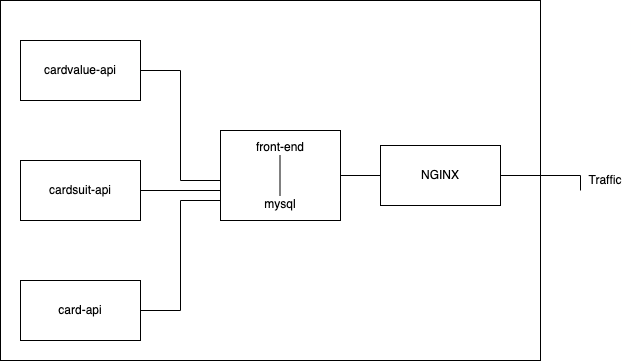

The diagram above was exported from draw.io. Its source (the exported page's mxGraphModel, read from the mxfile embedded in the PNG):
<mxGraphModel dx="946" dy="614" grid="1" gridSize="10" guides="1" tooltips="1" connect="1" arrows="1" fold="1" page="1" pageScale="1" pageWidth="827" pageHeight="1169" math="0" shadow="0">
  <root>
    <mxCell id="0" />
    <mxCell id="1" parent="0" />
    <mxCell id="XNjKdZcla80PUZ1ovDOw-7" value="" style="rounded=0;whiteSpace=wrap;html=1;" parent="1" vertex="1">
      <mxGeometry x="100" y="40" width="540" height="360" as="geometry" />
    </mxCell>
    <mxCell id="XNjKdZcla80PUZ1ovDOw-8" style="edgeStyle=orthogonalEdgeStyle;rounded=0;orthogonalLoop=1;jettySize=auto;html=1;exitX=1;exitY=0.5;exitDx=0;exitDy=0;entryX=0;entryY=0.5;entryDx=0;entryDy=0;endArrow=none;endFill=0;" parent="1" source="XNjKdZcla80PUZ1ovDOw-1" target="XNjKdZcla80PUZ1ovDOw-4" edge="1">
      <mxGeometry relative="1" as="geometry">
        <Array as="points">
          <mxPoint x="280" y="110" />
          <mxPoint x="280" y="220" />
          <mxPoint x="320" y="220" />
        </Array>
      </mxGeometry>
    </mxCell>
    <mxCell id="XNjKdZcla80PUZ1ovDOw-1" value="cardvalue-api" style="rounded=0;whiteSpace=wrap;html=1;" parent="1" vertex="1">
      <mxGeometry x="120" y="80" width="120" height="60" as="geometry" />
    </mxCell>
    <mxCell id="XNjKdZcla80PUZ1ovDOw-9" style="edgeStyle=orthogonalEdgeStyle;rounded=0;orthogonalLoop=1;jettySize=auto;html=1;exitX=1;exitY=0.5;exitDx=0;exitDy=0;endArrow=none;endFill=0;" parent="1" source="XNjKdZcla80PUZ1ovDOw-2" edge="1">
      <mxGeometry relative="1" as="geometry">
        <mxPoint x="320" y="230" as="targetPoint" />
      </mxGeometry>
    </mxCell>
    <mxCell id="XNjKdZcla80PUZ1ovDOw-2" value="cardsuit-api" style="rounded=0;whiteSpace=wrap;html=1;" parent="1" vertex="1">
      <mxGeometry x="120" y="200" width="120" height="60" as="geometry" />
    </mxCell>
    <mxCell id="XNjKdZcla80PUZ1ovDOw-10" style="edgeStyle=orthogonalEdgeStyle;rounded=0;orthogonalLoop=1;jettySize=auto;html=1;exitX=1;exitY=0.5;exitDx=0;exitDy=0;endArrow=none;endFill=0;" parent="1" source="XNjKdZcla80PUZ1ovDOw-3" edge="1">
      <mxGeometry relative="1" as="geometry">
        <mxPoint x="320" y="230" as="targetPoint" />
        <Array as="points">
          <mxPoint x="280" y="350" />
          <mxPoint x="280" y="240" />
          <mxPoint x="320" y="240" />
        </Array>
      </mxGeometry>
    </mxCell>
    <mxCell id="XNjKdZcla80PUZ1ovDOw-3" value="card-api" style="rounded=0;whiteSpace=wrap;html=1;" parent="1" vertex="1">
      <mxGeometry x="120" y="320" width="120" height="60" as="geometry" />
    </mxCell>
    <mxCell id="XNjKdZcla80PUZ1ovDOw-11" style="edgeStyle=orthogonalEdgeStyle;rounded=0;orthogonalLoop=1;jettySize=auto;html=1;exitX=1;exitY=0.5;exitDx=0;exitDy=0;entryX=0;entryY=0.5;entryDx=0;entryDy=0;endArrow=none;endFill=0;" parent="1" source="XNjKdZcla80PUZ1ovDOw-4" edge="1">
      <mxGeometry relative="1" as="geometry">
        <mxPoint x="480" y="230" as="targetPoint" />
        <Array as="points">
          <mxPoint x="480" y="215" />
        </Array>
      </mxGeometry>
    </mxCell>
    <mxCell id="XNjKdZcla80PUZ1ovDOw-4" value="front-end&lt;br&gt;&lt;br&gt;&lt;br&gt;&lt;br&gt;mysql" style="rounded=0;whiteSpace=wrap;html=1;" parent="1" vertex="1">
      <mxGeometry x="320" y="170" width="120" height="90" as="geometry" />
    </mxCell>
    <mxCell id="XNjKdZcla80PUZ1ovDOw-13" style="edgeStyle=orthogonalEdgeStyle;rounded=0;orthogonalLoop=1;jettySize=auto;html=1;exitX=1;exitY=0.5;exitDx=0;exitDy=0;endArrow=none;endFill=0;" parent="1" source="XNjKdZcla80PUZ1ovDOw-6" edge="1">
      <mxGeometry relative="1" as="geometry">
        <mxPoint x="680" y="230" as="targetPoint" />
        <Array as="points">
          <mxPoint x="680" y="215" />
        </Array>
      </mxGeometry>
    </mxCell>
    <mxCell id="XNjKdZcla80PUZ1ovDOw-6" value="NGINX" style="rounded=0;whiteSpace=wrap;html=1;" parent="1" vertex="1">
      <mxGeometry x="480" y="185" width="120" height="60" as="geometry" />
    </mxCell>
    <mxCell id="XNjKdZcla80PUZ1ovDOw-14" value="Traffic" style="text;html=1;strokeColor=none;fillColor=none;align=center;verticalAlign=middle;whiteSpace=wrap;rounded=0;" parent="1" vertex="1">
      <mxGeometry x="680" y="205" width="50" height="30" as="geometry" />
    </mxCell>
    <mxCell id="ZYS-HcBJwnMkNf0YQaK_-1" value="" style="endArrow=none;html=1;rounded=0;" edge="1" parent="1">
      <mxGeometry width="50" height="50" relative="1" as="geometry">
        <mxPoint x="379.5" y="235" as="sourcePoint" />
        <mxPoint x="379.5" y="195" as="targetPoint" />
      </mxGeometry>
    </mxCell>
  </root>
</mxGraphModel>